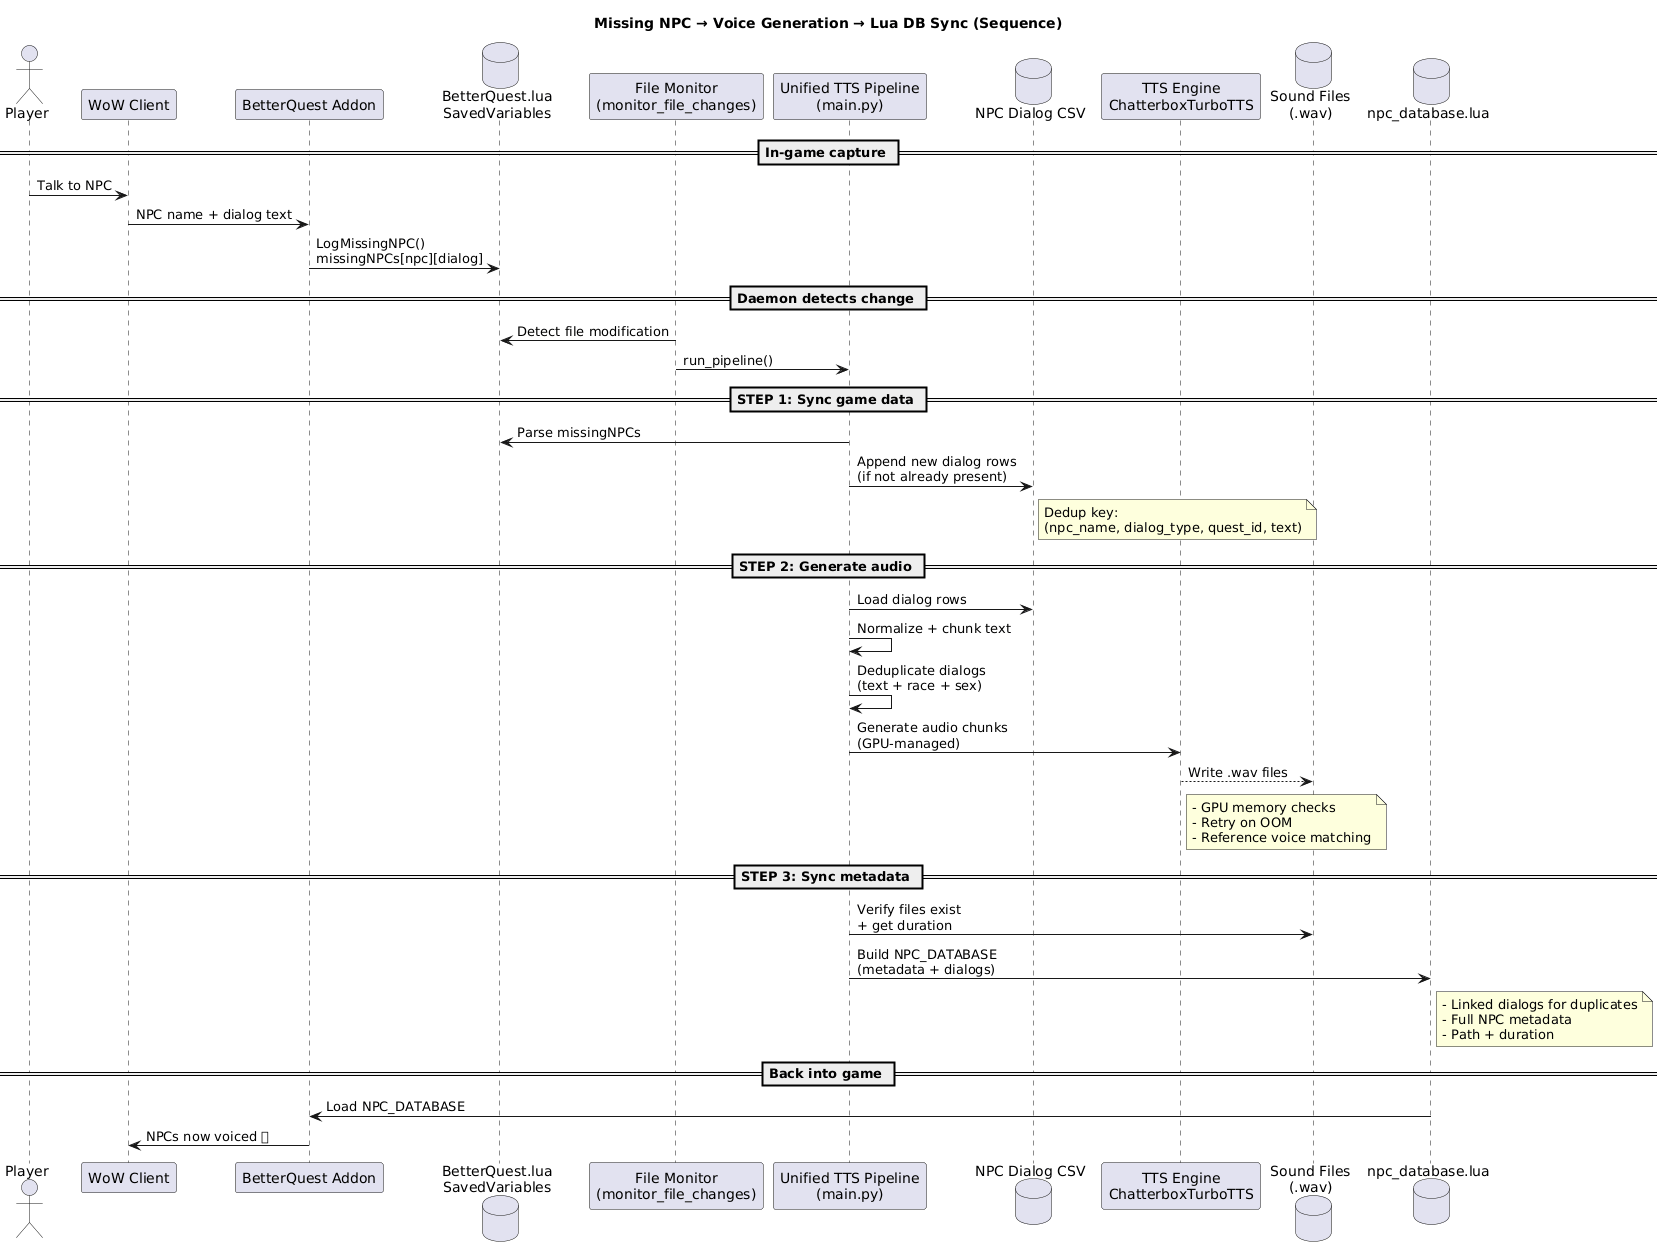

The diagram above was rendered by PlantUML. Its source (embedded in the PNG):
@startuml
title Missing NPC → Voice Generation → Lua DB Sync (Sequence)

actor Player
participant "WoW Client" as WoW
participant "BetterQuest Addon" as BQ
database "BetterQuest.lua\nSavedVariables" as LuaSV
participant "File Monitor\n(monitor_file_changes)" as Daemon
participant "Unified TTS Pipeline\n(main.py)" as Pipeline
database "NPC Dialog CSV" as CSV
participant "TTS Engine\nChatterboxTurboTTS" as TTS
database "Sound Files\n(.wav)" as WAV
database "npc_database.lua" as LuaDB

== In-game capture ==

Player -> WoW: Talk to NPC
WoW -> BQ: NPC name + dialog text
BQ -> LuaSV: LogMissingNPC()\nmissingNPCs[npc][dialog]

== Daemon detects change ==

Daemon -> LuaSV: Detect file modification
Daemon -> Pipeline: run_pipeline()

== STEP 1: Sync game data ==

Pipeline -> LuaSV: Parse missingNPCs
Pipeline -> CSV: Append new dialog rows\n(if not already present)

note right of CSV
Dedup key:
(npc_name, dialog_type, quest_id, text)
end note

== STEP 2: Generate audio ==

Pipeline -> CSV: Load dialog rows
Pipeline -> Pipeline: Normalize + chunk text
Pipeline -> Pipeline: Deduplicate dialogs\n(text + race + sex)

Pipeline -> TTS: Generate audio chunks\n(GPU-managed)
TTS --> WAV: Write .wav files

note right of TTS
- GPU memory checks
- Retry on OOM
- Reference voice matching
end note

== STEP 3: Sync metadata ==

Pipeline -> WAV: Verify files exist\n+ get duration
Pipeline -> LuaDB: Build NPC_DATABASE\n(metadata + dialogs)

note right of LuaDB
- Linked dialogs for duplicates
- Full NPC metadata
- Path + duration
end note

== Back into game ==

LuaDB -> BQ: Load NPC_DATABASE
BQ -> WoW: NPCs now voiced 🎙
@enduml